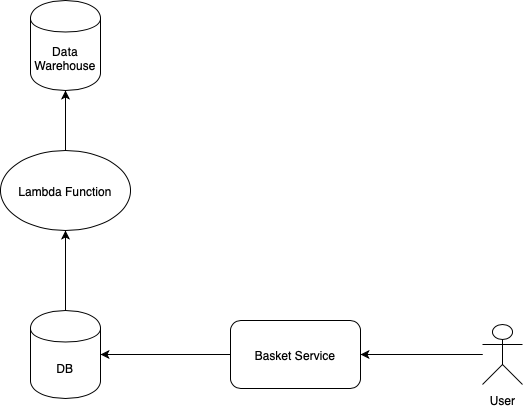

The diagram above was exported from draw.io. Its source (the exported page's mxGraphModel, read from the mxfile embedded in the PNG):
<mxGraphModel dx="830" dy="819" grid="0" gridSize="10" guides="1" tooltips="1" connect="1" arrows="1" fold="1" page="1" pageScale="1" pageWidth="850" pageHeight="1100" math="0" shadow="0">
  <root>
    <mxCell id="0" />
    <mxCell id="1" parent="0" />
    <mxCell id="SZPtCERe1VE1MDciNQYt-9" style="edgeStyle=orthogonalEdgeStyle;rounded=0;orthogonalLoop=1;jettySize=auto;html=1;exitX=0;exitY=0.5;exitDx=0;exitDy=0;entryX=1;entryY=0.5;entryDx=0;entryDy=0;" edge="1" parent="1" source="SZPtCERe1VE1MDciNQYt-1" target="SZPtCERe1VE1MDciNQYt-2">
      <mxGeometry relative="1" as="geometry" />
    </mxCell>
    <mxCell id="SZPtCERe1VE1MDciNQYt-1" value="Basket Service" style="rounded=1;whiteSpace=wrap;html=1;" vertex="1" parent="1">
      <mxGeometry x="350" y="370" width="130" height="68" as="geometry" />
    </mxCell>
    <mxCell id="SZPtCERe1VE1MDciNQYt-11" style="edgeStyle=orthogonalEdgeStyle;rounded=0;orthogonalLoop=1;jettySize=auto;html=1;exitX=0.5;exitY=0;exitDx=0;exitDy=0;entryX=0.5;entryY=1;entryDx=0;entryDy=0;" edge="1" parent="1" source="SZPtCERe1VE1MDciNQYt-2" target="SZPtCERe1VE1MDciNQYt-10">
      <mxGeometry relative="1" as="geometry" />
    </mxCell>
    <mxCell id="SZPtCERe1VE1MDciNQYt-2" value="DB" style="shape=cylinder;whiteSpace=wrap;html=1;boundedLbl=1;backgroundOutline=1;" vertex="1" parent="1">
      <mxGeometry x="150" y="360" width="70" height="88" as="geometry" />
    </mxCell>
    <mxCell id="SZPtCERe1VE1MDciNQYt-15" style="edgeStyle=orthogonalEdgeStyle;rounded=0;orthogonalLoop=1;jettySize=auto;html=1;exitX=0.5;exitY=0;exitDx=0;exitDy=0;entryX=0.5;entryY=1;entryDx=0;entryDy=0;" edge="1" parent="1" source="SZPtCERe1VE1MDciNQYt-10" target="SZPtCERe1VE1MDciNQYt-14">
      <mxGeometry relative="1" as="geometry" />
    </mxCell>
    <mxCell id="SZPtCERe1VE1MDciNQYt-10" value="Lambda Function" style="ellipse;whiteSpace=wrap;html=1;" vertex="1" parent="1">
      <mxGeometry x="120" y="200" width="130" height="80" as="geometry" />
    </mxCell>
    <mxCell id="SZPtCERe1VE1MDciNQYt-14" value="Data Warehouse" style="shape=cylinder;whiteSpace=wrap;html=1;boundedLbl=1;backgroundOutline=1;" vertex="1" parent="1">
      <mxGeometry x="150" y="50" width="70" height="90" as="geometry" />
    </mxCell>
    <mxCell id="SZPtCERe1VE1MDciNQYt-18" value="" style="edgeStyle=orthogonalEdgeStyle;rounded=0;orthogonalLoop=1;jettySize=auto;html=1;entryX=1;entryY=0.5;entryDx=0;entryDy=0;" edge="1" parent="1" source="SZPtCERe1VE1MDciNQYt-16" target="SZPtCERe1VE1MDciNQYt-1">
      <mxGeometry relative="1" as="geometry">
        <mxPoint x="560" y="404" as="targetPoint" />
      </mxGeometry>
    </mxCell>
    <mxCell id="SZPtCERe1VE1MDciNQYt-16" value="User" style="shape=umlActor;verticalLabelPosition=bottom;labelBackgroundColor=#ffffff;verticalAlign=top;html=1;outlineConnect=0;" vertex="1" parent="1">
      <mxGeometry x="602" y="374" width="40" height="60" as="geometry" />
    </mxCell>
  </root>
</mxGraphModel>